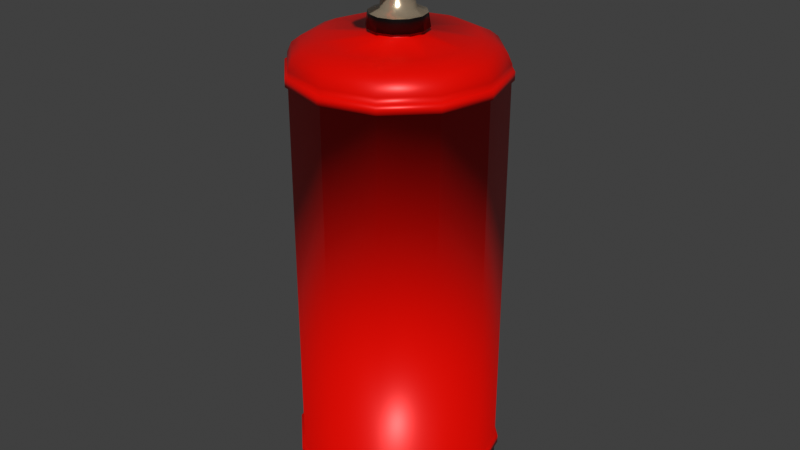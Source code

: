 # Source: BodyExtinguisher.blend  (saved by Blender 3.0.42; exported with 4.5.12 LTS)
import bpy
from mathutils import Matrix  # noqa: F401  (used for matrix-valued properties, if any)

bpy.ops.wm.read_factory_settings(use_empty=True)
scene = bpy.context.scene
scene.name = 'Scene'

# ---- collections
col_collection = bpy.data.collections.new('Collection'); scene.collection.children.link(col_collection)

# ---- materials (node trees are filled in below, after node groups)
mat_material_003 = bpy.data.materials.new('Material.003')
mat_material_003.use_transparent_shadow = False
mat_material_005 = bpy.data.materials.new('Material.005')
mat_material_005.use_transparent_shadow = False
mat_material_002 = bpy.data.materials.new('Material.002')
mat_material_002.use_transparent_shadow = False

# ---- material node trees
mat_material_003.use_nodes = True; mat_material_003.node_tree.nodes.clear()
_N = mat_material_003.node_tree.nodes; _L = mat_material_003.node_tree.links
n0 = _N.new('ShaderNodeBsdfPrincipled'); n0.name = 'Principled BSDF'; n0.location = (10, 300)
n0.distribution = 'GGX'
n0.subsurface_method = 'RANDOM_WALK_SKIN'
n0.inputs[0].default_value = (0.001547, 0.001547, 0.001547, 1.0)
n0.inputs[2].default_value = 0.3083
n0.inputs[3].default_value = 1.45
n0.inputs[27].default_value = (0.0, 0.0, 0.0, 1.0)
n0.inputs[28].default_value = 1.0
n1 = _N.new('ShaderNodeOutputMaterial'); n1.name = 'Material Output'; n1.location = (300, 300)
_L.new(n0.outputs[0], n1.inputs[0])
n1.is_active_output = True
mat_material_005.use_nodes = True; mat_material_005.node_tree.nodes.clear()
_N = mat_material_005.node_tree.nodes; _L = mat_material_005.node_tree.links
n0 = _N.new('ShaderNodeBsdfPrincipled'); n0.name = 'Principled BSDF'; n0.location = (10, 300)
n0.distribution = 'GGX'
n0.subsurface_method = 'RANDOM_WALK_SKIN'
n0.inputs[0].default_value = (0.8, 0.002678, 0.0, 1.0)
n0.inputs[1].default_value = 0.0829
n0.inputs[2].default_value = 0.3497
n0.inputs[3].default_value = 1.45
n0.inputs[13].default_value = 0.215
n0.inputs[27].default_value = (0.0, 0.0, 0.0, 1.0)
n0.inputs[28].default_value = 1.0
n1 = _N.new('ShaderNodeOutputMaterial'); n1.name = 'Material Output'; n1.location = (300, 300)
_L.new(n0.outputs[0], n1.inputs[0])
n1.is_active_output = True
mat_material_002.use_nodes = True; mat_material_002.node_tree.nodes.clear()
_N = mat_material_002.node_tree.nodes; _L = mat_material_002.node_tree.links
n0 = _N.new('ShaderNodeBsdfPrincipled'); n0.name = 'Principled BSDF'; n0.location = (10, 300)
n0.distribution = 'GGX'
n0.subsurface_method = 'RANDOM_WALK_SKIN'
n0.inputs[0].default_value = (0.7106, 0.5698, 0.3967, 1.0)
n0.inputs[1].default_value = 0.7254
n0.inputs[2].default_value = 0.2202
n0.inputs[3].default_value = 1.45
n0.inputs[27].default_value = (0.0, 0.0, 0.0, 1.0)
n0.inputs[28].default_value = 1.0
n1 = _N.new('ShaderNodeOutputMaterial'); n1.name = 'Material Output'; n1.location = (300, 300)
_L.new(n0.outputs[0], n1.inputs[0])
n1.is_active_output = True

# ---- world
world_world = bpy.data.worlds.new('World'); scene.world = world_world
world_world.use_nodes = True; world_world.node_tree.nodes.clear()
_N = world_world.node_tree.nodes; _L = world_world.node_tree.links
n0 = _N.new('ShaderNodeOutputWorld'); n0.name = 'World Output'; n0.location = (300, 300)
n1 = _N.new('ShaderNodeBackground'); n1.name = 'Background'; n1.location = (10, 300)
n1.inputs[0].default_value = (0.05088, 0.05088, 0.05088, 1.0)
_L.new(n1.outputs[0], n0.inputs[0])
n0.is_active_output = True
world_world.color = (0.05088, 0.05088, 0.05088)
world_world.use_sun_shadow = False
world_world.sun_shadow_jitter_overblur = 0.0

# ---- meshes
me_cylinder_001 = bpy.data.meshes.new('Cylinder.001')
me_cylinder_001.from_pydata([(1.403e-05, 0.4162, -0.9392), (0.175, 0.3693, -0.9392), (0.3031, 0.2412, -0.9392), (0.35, 0.06621, -0.9392), (0.3031, -0.1088, -0.9392), (0.175, -0.2369, -0.9392), (1.403e-05, -0.2838, -0.9392), (-0.175, -0.2369, -0.9392), (-0.3031, -0.1088, -0.9392), (-0.35, 0.06621, -0.9392), (-0.3031, 0.2412, -0.9392), (-0.175, 0.3693, -0.9392), (1.403e-05, 0.4162, -1.057), (0.175, 0.3693, -1.057), (0.3031, 0.2412, -1.057), (0.35, 0.06621, -1.057), (0.3031, -0.1088, -1.057), (0.175, -0.2369, -1.057), (1.403e-05, -0.2838, -1.057), (-0.175, -0.2369, -1.057), (-0.3031, -0.1088, -1.057), (-0.35, 0.06621, -1.057), (-0.3031, 0.2412, -1.057), (-0.175, 0.3693, -1.057), (1.403e-05, 0.4162, -1.073), (0.175, 0.3693, -1.073), (0.3031, 0.2412, -1.073), (0.35, 0.06621, -1.073), (0.3031, -0.1088, -1.073), (0.175, -0.2369, -1.073), (1.403e-05, -0.2838, -1.073), (2.357e-05, -0.3607, -0.9478), (-0.175, -0.2369, -1.073), (-0.3031, -0.1088, -1.073), (-0.35, 0.06621, -1.073), (0.02147, -0.3512, -0.9478), (-0.3031, 0.2412, -1.073), (-0.175, 0.3693, -1.073), (0.02966, -0.3287, -0.9478), (1.403e-05, 0.3725, -1.073), (0.1532, 0.3315, -1.073), (0.02153, -0.306, -0.9478), (0.2653, 0.2194, -1.073), (2.369e-05, -0.2963, -0.9478), (0.3063, 0.06621, -1.073), (0.2653, -0.08694, -1.073), (-0.02122, -0.3064, -0.9478), (0.1532, -0.1991, -1.073), (1.403e-05, -0.2401, -1.073), (-0.1531, -0.1991, -1.073), (-0.02945, -0.3287, -0.9478), (-0.2652, -0.08694, -1.073), (-0.3063, 0.06621, -1.073), (-0.2652, 0.2194, -1.073), (-0.1531, 0.3315, -1.073), (1.4e-05, 0.3725, -1.056), (0.1532, 0.3315, -1.056), (0.2653, 0.2194, -1.056), (0.3063, 0.06621, -1.056), (-0.02118, -0.3508, -0.9478), (0.2653, -0.08694, -1.056), (-0.0264, -0.3401, -0.949), (0.1532, -0.1991, -1.056), (-0.02643, -0.3171, -0.949), (1.4e-05, -0.2401, -1.056), (-0.01116, -0.3002, -0.9491), (-0.1531, -0.1991, -1.056), (0.01132, -0.2999, -0.9491), (-0.2652, -0.08694, -1.056), (0.02672, -0.3169, -0.949), (-0.3063, 0.06621, -1.056), (0.02669, -0.3403, -0.949), (-0.2652, 0.2194, -1.056), (-0.01112, -0.3569, -0.9491), (-0.1531, 0.3315, -1.056), (0.01127, -0.3571, -0.9491), (0.03501, -0.2641, -0.9832), (0.03501, -0.2641, -0.9032), (0.03537, -0.3559, -0.9832), (0.03537, -0.3559, -0.9032), (1.403e-05, -0.3739, -0.9832), (1.403e-05, -0.3739, -0.9032), (-0.03534, -0.3559, -0.9832), (-0.03534, -0.3559, -0.9032), (-0.03499, -0.2641, -0.9832), (-0.03499, -0.2641, -0.9032), (-0.004538, -0.2975, -0.9032), (2.506e-05, -0.2959, -0.9032), (0.007299, -0.298, -0.9032), (0.03165, -0.3287, -0.9032), (0.02939, -0.3358, -0.9032), (0.03047, -0.3239, -0.9032), (0.0282, -0.3406, -0.9032), (0.02822, -0.3167, -0.9032), (0.0261, -0.3123, -0.9032), (0.01187, -0.2995, -0.9032), (0.01846, -0.3031, -0.9032), (0.02262, -0.3056, -0.9032), (-0.03153, -0.3286, -0.9032), (-0.03031, -0.3333, -0.9032), (-0.02926, -0.3215, -0.9032), (-0.02244, -0.3515, -0.9032), (-0.02591, -0.3448, -0.9032), (-0.02805, -0.3405, -0.9032), (-0.0246, -0.3101, -0.9032), (-0.02806, -0.3168, -0.9032), (-0.02246, -0.3057, -0.9032), (-0.01176, -0.2996, -0.9032), (-0.01582, -0.3021, -0.9032), (0.02473, -0.3472, -0.9032), (0.01596, -0.3553, -0.9032), (0.015, -0.3559, -0.9032), (0.02259, -0.3517, -0.9032), (-0.01495, -0.3559, -0.9032), (-0.01835, -0.354, -0.9032), (-0.006044, -0.3591, -0.9832), (-0.0116, -0.3575, -0.9832), (-0.0143, -0.3559, -0.9832), (0.01487, -0.3559, -0.9832), (0.01171, -0.3576, -0.9832), (0.005605, -0.3595, -0.9832), (2.47e-05, -0.3612, -0.9832), (-0.007234, -0.3591, -0.9032), (-0.01174, -0.3576, -0.9032), (0.01184, -0.3577, -0.9032), (0.004615, -0.3598, -0.9032), (2.5e-05, -0.3613, -0.9032), (-0.005556, -0.2976, -0.9832), (2.476e-05, -0.296, -0.9832), (0.01174, -0.2996, -0.9832), (0.006181, -0.298, -0.9832), (0.0173, -0.3029, -0.9832), (0.03124, -0.3287, -0.9832), (0.02959, -0.335, -0.9832), (0.02961, -0.3231, -0.9832), (0.02797, -0.3406, -0.9832), (0.02799, -0.3167, -0.9832), (0.0252, -0.3116, -0.9832), (0.02239, -0.3057, -0.9832), (-0.0311, -0.3287, -0.9832), (-0.02947, -0.3342, -0.9832), (-0.02943, -0.3224, -0.9832), (-0.02218, -0.3514, -0.9832), (-0.025, -0.3455, -0.9832), (-0.02779, -0.3405, -0.9832), (-0.02781, -0.3168, -0.9832), (-0.025, -0.311, -0.9832), (-0.0222, -0.3059, -0.9832), (-0.01163, -0.2997, -0.9832), (-0.0167, -0.3025, -0.9832), (0.02516, -0.3465, -0.9832), (0.01678, -0.3548, -0.9832), (0.02236, -0.3516, -0.9832), (-0.01708, -0.3542, -0.9832), (1.403e-05, 0.4162, -0.9132), (1.403e-05, 0.4162, 0.4267), (0.175, 0.3693, -0.9132), (0.175, 0.3693, 0.4267), (0.3031, 0.2412, -0.9132), (0.3031, 0.2412, 0.4267), (0.35, 0.06621, -0.9132), (0.35, 0.06621, 0.4267), (0.3031, -0.1088, -0.9132), (0.3031, -0.1088, 0.4267), (0.175, -0.2369, -0.9132), (0.175, -0.2369, 0.4267), (1.403e-05, -0.2838, -0.9132), (1.403e-05, -0.2838, 0.4267), (-0.175, -0.2369, -0.9132), (-0.175, -0.2369, 0.4267), (-0.3031, -0.1088, -0.9132), (-0.3031, -0.1088, 0.4267), (-0.35, 0.06621, -0.9132), (-0.35, 0.06621, 0.4267), (-0.3031, 0.2412, -0.9132), (-0.3031, 0.2412, 0.4267), (-0.175, 0.3693, -0.9132), (-0.175, 0.3693, 0.4267), (1.403e-05, 0.4162, -0.9392), (0.175, 0.3693, -0.9392), (0.3031, 0.2412, -0.9392), (0.35, 0.06621, -0.9392), (0.3031, -0.1088, -0.9392), (0.175, -0.2369, -0.9392), (1.403e-05, -0.2838, -0.9392), (-0.175, -0.2369, -0.9392), (-0.3031, -0.1088, -0.9392), (-0.35, 0.06621, -0.9392), (-0.3031, 0.2412, -0.9392), (-0.175, 0.3693, -0.9392), (1.403e-05, 0.4162, 0.4538), (0.175, 0.3693, 0.4538), (0.3031, 0.2412, 0.4538), (0.35, 0.06621, 0.4538), (0.3031, -0.1088, 0.4538), (0.175, -0.2369, 0.4538), (1.403e-05, -0.2838, 0.4538), (-0.175, -0.2369, 0.4538), (-0.3031, -0.1088, 0.4538), (-0.35, 0.06621, 0.4538), (-0.3031, 0.2412, 0.4538), (-0.175, 0.3693, 0.4538), (1.403e-05, 0.4256, 0.4264), (0.1797, 0.3774, 0.4264), (0.3113, 0.2459, 0.4264), (0.3594, 0.06621, 0.4264), (0.3113, -0.1135, 0.4264), (0.1797, -0.245, 0.4264), (1.403e-05, -0.2932, 0.4264), (-0.1797, -0.245, 0.4264), (-0.3112, -0.1135, 0.4264), (-0.3594, 0.06621, 0.4264), (-0.3112, 0.2459, 0.4264), (-0.1797, 0.3774, 0.4264), (1.403e-05, 0.4256, 0.4542), (0.1797, 0.3774, 0.4542), (0.3113, 0.2459, 0.4542), (0.3594, 0.06621, 0.4542), (0.3113, -0.1135, 0.4542), (0.1797, -0.245, 0.4542), (1.403e-05, -0.2932, 0.4542), (-0.1797, -0.245, 0.4542), (-0.3112, -0.1135, 0.4542), (-0.3594, 0.06621, 0.4542), (-0.3112, 0.2459, 0.4542), (-0.1797, 0.3774, 0.4542), (1.403e-05, 0.4268, -0.9128), (0.1803, 0.3785, -0.9128), (0.3123, 0.2465, -0.9128), (0.3606, 0.06621, -0.9128), (0.3123, -0.1141, -0.9128), (0.1803, -0.246, -0.9128), (1.403e-05, -0.2943, -0.9128), (-0.1803, -0.246, -0.9128), (-0.3122, -0.1141, -0.9128), (-0.3605, 0.06621, -0.9128), (-0.3122, 0.2465, -0.9128), (-0.1803, 0.3785, -0.9128), (1.403e-05, 0.4268, -0.9396), (0.1803, 0.3785, -0.9396), (0.3123, 0.2465, -0.9396), (0.3606, 0.06621, -0.9396), (0.3123, -0.1141, -0.9396), (0.1803, -0.246, -0.9396), (1.403e-05, -0.2943, -0.9396), (-0.1803, -0.246, -0.9396), (-0.3122, -0.1141, -0.9396), (-0.3605, 0.06621, -0.9396), (-0.3122, 0.2465, -0.9396), (-0.1803, 0.3785, -0.9396), (1.403e-05, 0.4162, 0.4764), (0.175, 0.3693, 0.4764), (0.3031, 0.2412, 0.4764), (0.35, 0.06621, 0.4764), (0.3031, -0.1088, 0.4764), (0.175, -0.2369, 0.4764), (1.403e-05, -0.2838, 0.4764), (-0.175, -0.2369, 0.4764), (-0.3031, -0.1088, 0.4764), (-0.35, 0.06621, 0.4764), (-0.3031, 0.2412, 0.4764), (-0.175, 0.3693, 0.4764), (1.403e-05, 0.4016, 0.5098), (0.1677, 0.3567, 0.5098), (0.2905, 0.2339, 0.5098), (0.3354, 0.06621, 0.5098), (0.2905, -0.1015, 0.5098), (0.1677, -0.2243, 0.5098), (1.403e-05, -0.2692, 0.5098), (-0.1677, -0.2243, 0.5098), (-0.2905, -0.1015, 0.5098), (-0.3354, 0.06621, 0.5098), (-0.2905, 0.2339, 0.5098), (-0.1677, 0.3567, 0.5098), (1.403e-05, 0.3721, 0.532), (0.153, 0.3312, 0.532), (0.265, 0.2192, 0.532), (0.3059, 0.06621, 0.532), (0.265, -0.08676, 0.532), (0.153, -0.1987, 0.532), (1.403e-05, -0.2397, 0.532), (-0.153, -0.1987, 0.532), (-0.2649, -0.08676, 0.532), (-0.3059, 0.06621, 0.532), (-0.2649, 0.2192, 0.532), (-0.153, 0.3312, 0.532), (1.403e-05, 0.3212, 0.5531), (0.1275, 0.2871, 0.5531), (0.2209, 0.1937, 0.5531), (0.2551, 0.06621, 0.5531), (0.2209, -0.06131, 0.5531), (0.1275, -0.1547, 0.5531), (1.403e-05, -0.1888, 0.5531), (-0.1275, -0.1547, 0.5531), (-0.2209, -0.06131, 0.5531), (-0.255, 0.06621, 0.5531), (-0.2209, 0.1937, 0.5531), (-0.1275, 0.2871, 0.5531), (1.403e-05, 0.1552, 0.5659), (0.04451, 0.1433, 0.5659), (0.07709, 0.1107, 0.5659), (0.08901, 0.06621, 0.5659), (0.07709, 0.02171, 0.5659), (0.04451, -0.01087, 0.5659), (1.403e-05, -0.02279, 0.5659), (-0.04448, -0.01087, 0.5659), (-0.07706, 0.02171, 0.5659), (-0.08898, 0.06621, 0.5659), (-0.07706, 0.1107, 0.5659), (-0.04448, 0.1433, 0.5659), (1.403e-05, 0.1552, 0.5801), (0.04451, 0.1433, 0.5801), (0.07709, 0.1107, 0.5801), (0.08901, 0.06621, 0.5801), (0.07709, 0.02171, 0.5801), (0.04451, -0.01087, 0.5801), (1.403e-05, -0.02279, 0.5801), (-0.04448, -0.01087, 0.5801), (-0.07706, 0.02171, 0.5801), (-0.08898, 0.06621, 0.5801), (-0.07706, 0.1107, 0.5801), (-0.04448, 0.1433, 0.5801), (1.403e-05, 0.1552, 0.5801), (0.04451, 0.1433, 0.5801), (0.07709, 0.1107, 0.5801), (0.08901, 0.06621, 0.5801), (0.07709, 0.02171, 0.5801), (0.04451, -0.01087, 0.5801), (1.403e-05, -0.02279, 0.5801), (-0.04448, -0.01087, 0.5801), (-0.07706, 0.02171, 0.5801), (-0.08898, 0.06621, 0.5801), (-0.07706, 0.1107, 0.5801), (-0.04448, 0.1433, 0.5801), (1.403e-05, 0.1673, 0.5801), (0.05057, 0.1538, 0.5801), (0.08759, 0.1168, 0.5801), (0.1011, 0.06621, 0.5801), (0.08759, 0.01565, 0.5801), (0.05057, -0.02137, 0.5801), (1.403e-05, -0.03491, 0.5801), (-0.05055, -0.02137, 0.5801), (-0.08756, 0.01565, 0.5801), (-0.1011, 0.06621, 0.5801), (-0.08756, 0.1168, 0.5801), (-0.05055, 0.1538, 0.5801), (1.403e-05, 0.1602, 0.6248), (0.04699, 0.1476, 0.6248), (0.08138, 0.1132, 0.6248), (0.09397, 0.06621, 0.6248), (0.08138, 0.01923, 0.6248), (0.04699, -0.01516, 0.6248), (1.403e-05, -0.02775, 0.6248), (-0.04696, -0.01516, 0.6248), (-0.08135, 0.01923, 0.6248), (-0.09394, 0.06621, 0.6248), (-0.08135, 0.1132, 0.6248), (-0.04696, 0.1476, 0.6248), (1.403e-05, 0.1602, 0.6248), (0.04699, 0.1476, 0.6248), (0.08138, 0.1132, 0.6248), (0.09397, 0.06621, 0.6248), (0.08138, 0.01923, 0.6248), (0.04699, -0.01516, 0.6248), (1.403e-05, -0.02775, 0.6248), (-0.04696, -0.01516, 0.6248), (-0.08135, 0.01923, 0.6248), (-0.09394, 0.06621, 0.6248), (-0.08135, 0.1132, 0.6248), (-0.04696, 0.1476, 0.6248), (1.403e-05, 0.1242, 0.6368), (0.029, 0.1164, 0.6368), (0.05021, 0.09519, 0.6368), (0.05798, 0.06621, 0.6368), (0.05021, 0.03722, 0.6368), (0.029, 0.01601, 0.6368), (1.403e-05, 0.00824, 0.6368), (-0.02897, 0.01601, 0.6368), (-0.05019, 0.03722, 0.6368), (-0.05795, 0.06621, 0.6368), (-0.05019, 0.09519, 0.6368), (-0.02897, 0.1164, 0.6368), (1.403e-05, 0.1207, 0.6576), (0.02727, 0.1134, 0.6576), (0.04722, 0.09346, 0.6576), (0.05452, 0.06621, 0.6576), (0.04722, 0.03895, 0.6576), (0.02727, 0.019, 0.6576), (1.403e-05, 0.0117, 0.6576), (-0.02724, 0.019, 0.6576), (-0.04719, 0.03895, 0.6576), (-0.05449, 0.06621, 0.6576), (-0.04719, 0.09346, 0.6576), (-0.02724, 0.1134, 0.6576), (1.4e-05, 0.1038, 0.6743), (0.01879, 0.09872, 0.6743), (0.03253, 0.08498, 0.6743), (0.03756, 0.06621, 0.6743), (0.03253, 0.04743, 0.6743), (0.01879, 0.03369, 0.6743), (1.4e-05, 0.02866, 0.6743), (-0.01876, 0.03369, 0.6743), (-0.0325, 0.04743, 0.6743), (-0.03753, 0.06621, 0.6743), (-0.0325, 0.08498, 0.6743), (-0.01876, 0.09872, 0.6743), (-0.0002703, 0.1038, 0.7759), (0.0185, 0.09872, 0.7759), (0.03225, 0.08498, 0.7759), (0.03728, 0.06621, 0.7759), (0.03225, 0.04743, 0.7759), (0.0185, 0.03369, 0.7759), (-0.0002703, 0.02866, 0.7759), (-0.01904, 0.03369, 0.7759), (-0.03279, 0.04743, 0.7759), (-0.03782, 0.06621, 0.7759), (-0.03279, 0.08498, 0.7759), (-0.01904, 0.09872, 0.7759), (-6.638e-05, 0.06621, 0.7744), (0.01871, 0.06621, 0.7694), (0.03245, 0.06621, 0.7557), (0.03748, 0.06621, 0.7369), (0.03245, 0.06621, 0.7181), (0.01871, 0.06621, 0.7044), (-6.638e-05, 0.06621, 0.6993), (-0.01884, 0.06621, 0.7044), (-0.03258, 0.06621, 0.7181), (-0.03761, 0.06621, 0.7369), (-0.03258, 0.06621, 0.7557), (-0.01884, 0.06621, 0.7694), (-0.000263, -0.01744, 0.7744), (0.01851, -0.01744, 0.7694), (0.03225, -0.01744, 0.7557), (0.03728, -0.01744, 0.7369), (0.03225, -0.01744, 0.7181), (0.01851, -0.01744, 0.7044), (-0.000263, -0.01744, 0.6993), (-0.01904, -0.01744, 0.7044), (-0.03278, -0.01744, 0.7181), (-0.03781, -0.01744, 0.7369), (-0.03278, -0.01744, 0.7557), (-0.01904, -0.01744, 0.7694), (-0.000263, -0.04948, 0.7744), (0.03225, -0.04948, 0.7557), (0.03225, -0.04948, 0.7181), (-0.000263, -0.04948, 0.6993), (-0.03278, -0.04948, 0.7181), (-0.03278, -0.04948, 0.7557), (-0.01904, -0.04948, 0.7694), (0.01851, -0.04948, 0.7694), (0.03728, -0.04948, 0.7369), (0.01851, -0.04948, 0.7044), (-0.01904, -0.04948, 0.7044), (-0.03781, -0.04948, 0.7369), (-0.01904, -0.1232, 0.7694), (0.01851, -0.1232, 0.7694), (0.03728, -0.1232, 0.7369), (0.01851, -0.1232, 0.7044), (-0.01904, -0.1232, 0.7044), (-0.03781, -0.1232, 0.7369), (-0.03999, -0.01071, 0.7767), (-0.03116, -0.0003657, 0.8387), (-0.02921, 0.5001, 0.7007), (-0.02985, 0.4569, 0.7494), (0.04001, -0.01071, 0.7767), (0.03119, -0.0003657, 0.8387), (0.02924, 0.5001, 0.7007), (0.02988, 0.4569, 0.7494), (-0.03999, 0.1248, 0.7704), (-0.03116, 0.09962, 0.8703), (0.04001, 0.1248, 0.7704), (0.03119, 0.09962, 0.8703), (-0.03999, 0.1571, 0.8377), (0.04001, 0.1741, 0.7605), (-0.03999, 0.1741, 0.7605), (0.04001, 0.1571, 0.8377), (-0.02305, -0.0003657, 0.8387), (-0.02209, 0.4569, 0.7494), (0.02308, -0.0003657, 0.8387), (0.02212, 0.4569, 0.7494), (-0.02305, 0.09962, 0.8703), (0.02308, 0.09962, 0.8703), (-0.02959, 0.1571, 0.8378), (0.02961, 0.1571, 0.8378), (-0.03999, 0.0004962, 0.7767), (0.03119, 0.008371, 0.8387), (-0.03116, 0.008371, 0.8387), (0.04001, 0.0004962, 0.7767), (0.02308, 0.008371, 0.8387), (-0.02305, 0.008371, 0.8387), (-0.03997, -0.0107, 0.803), (-0.02982, 0.5053, 0.7285), (0.02985, 0.5053, 0.7285), (0.04, -0.0107, 0.803), (0.04001, 0.1247, 0.7962), (-0.03999, 0.1247, 0.7962), (0.04001, 0.174, 0.7836), (-0.03999, 0.174, 0.7836), (-0.02204, 0.5059, 0.7289), (0.02206, 0.5059, 0.7289), (-0.03997, 0.000506, 0.803), (0.04, 0.000506, 0.803), (-0.01359, 0.5251, 0.6706), (0.01362, 0.5251, 0.6706), (-0.01359, 0.5243, 0.6752), (0.01362, 0.5243, 0.6752), (0.0356, 0.1267, 0.868), (0.02635, 0.1267, 0.868), (-0.03557, 0.1267, 0.868), (-0.02632, 0.1267, 0.868), (0.0356, 0.1418, 0.8704), (0.02635, 0.1418, 0.8704), (-0.03557, 0.1418, 0.8704), (-0.02632, 0.1418, 0.8704)], [], [(2, 3, 15, 14), (9, 10, 22, 21), (6, 7, 19, 18), (3, 4, 16, 15), (10, 11, 23, 22), (0, 1, 13, 12), (7, 8, 20, 19), (4, 5, 17, 16), (11, 0, 12, 23), (1, 2, 14, 13), (8, 9, 21, 20), (5, 6, 18, 17), (20, 21, 34, 33), (16, 17, 29, 28), (15, 27, 26, 14), (23, 12, 24, 37), (19, 20, 33, 32), (17, 18, 30, 29), (13, 14, 26, 25), (22, 23, 37, 36), (36, 37, 54, 53), (32, 33, 51, 49), (28, 29, 47, 45), (25, 26, 42, 40), (37, 24, 39, 54), (33, 34, 52, 51), (29, 30, 48, 47), (27, 44, 42, 26), (53, 54, 74, 72), (49, 51, 68, 66), (45, 47, 62, 60), (40, 42, 57, 56), (54, 39, 55, 74), (51, 52, 70, 68), (47, 48, 64, 62), (44, 58, 57, 42), (13, 56, 55, 12), (25, 40, 56, 13), (12, 55, 39, 24), (16, 60, 58, 15), (27, 15, 58, 44), (28, 45, 60, 16), (19, 66, 64, 18), (18, 64, 48, 30), (32, 49, 66, 19), (21, 70, 52, 34), (22, 72, 70, 21), (36, 53, 72, 22), (72, 74, 55, 56, 57, 58, 60, 62, 64, 66, 68, 70), (110, 111, 79, 77, 85, 83, 113, 114, 101, 102, 103, 99, 98, 100, 105, 104, 106, 108, 107, 86, 87, 88, 95, 96, 97, 94, 93, 91, 89, 90, 92, 109, 112), (76, 77, 79, 78), (78, 79, 81, 80), (80, 81, 83, 82), (82, 83, 85, 84), (118, 78, 80, 82, 117, 116, 115, 121, 120, 119), (113, 83, 81, 79, 111, 124, 125, 126, 122, 123), (117, 82, 84, 76, 78, 118, 151, 152, 150, 135, 133, 132, 134, 136, 137, 138, 131, 129, 130, 128, 127, 148, 149, 147, 146, 145, 141, 139, 140, 144, 143, 142, 153), (75, 35, 152, 151, 118, 119), (115, 116, 73, 31, 121), (133, 135, 71, 38, 132), (69, 41, 138, 137, 136), (129, 67, 43, 128, 130), (148, 65, 46, 147, 149), (145, 63, 50, 139, 141), (144, 61, 59, 142, 143), (59, 61, 103, 102, 101), (61, 50, 98, 99, 103), (139, 50, 61, 144, 140), (98, 50, 63, 105, 100), (105, 63, 46, 106, 104), (147, 46, 63, 145, 146), (46, 65, 107, 108, 106), (107, 65, 43, 87, 86), (128, 43, 65, 148, 127), (87, 43, 67, 95, 88), (95, 67, 41, 97, 96), (138, 41, 67, 129, 131), (41, 69, 93, 94, 97), (69, 38, 89, 91, 93), (38, 69, 136, 134, 132), (38, 71, 92, 90, 89), (71, 35, 112, 109, 92), (150, 152, 35, 71, 135), (31, 73, 123, 122, 126), (73, 59, 101, 114, 113, 123), (153, 142, 59, 73, 116, 117), (35, 75, 124, 111, 110, 112), (75, 31, 126, 125, 124), (31, 75, 119, 120, 121), (154, 155, 157, 156), (156, 157, 159, 158), (158, 159, 161, 160), (160, 161, 163, 162), (162, 163, 165, 164), (164, 165, 167, 166), (166, 167, 169, 168), (168, 169, 171, 170), (170, 171, 173, 172), (172, 173, 175, 174), (196, 197, 221, 220), (174, 175, 177, 176), (176, 177, 155, 154), (166, 168, 233, 232), (156, 158, 228, 227), (184, 183, 243, 244), (183, 182, 242, 243), (170, 172, 235, 234), (160, 162, 230, 229), (178, 189, 249, 238), (182, 181, 241, 242), (189, 188, 248, 249), (174, 176, 237, 236), (164, 166, 232, 231), (181, 180, 240, 241), (165, 163, 206, 207), (195, 196, 220, 219), (155, 177, 213, 202), (169, 167, 208, 209), (159, 157, 203, 204), (194, 195, 219, 218), (201, 190, 214, 225), (173, 171, 210, 211), (193, 194, 218, 217), (163, 161, 205, 206), (200, 201, 225, 224), (211, 210, 222, 223), (210, 209, 221, 222), (209, 208, 220, 221), (208, 207, 219, 220), (207, 206, 218, 219), (206, 205, 217, 218), (202, 213, 225, 214), (203, 202, 214, 215), (205, 204, 216, 217), (213, 212, 224, 225), (204, 203, 215, 216), (212, 211, 223, 224), (175, 173, 211, 212), (197, 198, 222, 221), (161, 159, 204, 205), (190, 191, 215, 214), (171, 169, 209, 210), (157, 155, 202, 203), (198, 199, 223, 222), (191, 192, 216, 215), (167, 165, 207, 208), (199, 200, 224, 223), (177, 175, 212, 213), (192, 193, 217, 216), (236, 237, 249, 248), (227, 228, 240, 239), (235, 236, 248, 247), (234, 235, 247, 246), (233, 234, 246, 245), (232, 233, 245, 244), (231, 232, 244, 243), (230, 231, 243, 242), (229, 230, 242, 241), (237, 226, 238, 249), (226, 227, 239, 238), (228, 229, 241, 240), (176, 154, 226, 237), (185, 184, 244, 245), (162, 164, 231, 230), (172, 174, 236, 235), (186, 185, 245, 246), (179, 178, 238, 239), (187, 186, 246, 247), (158, 160, 229, 228), (168, 170, 234, 233), (180, 179, 239, 240), (154, 156, 227, 226), (188, 187, 247, 248), (192, 191, 251, 252), (199, 198, 258, 259), (196, 195, 255, 256), (193, 192, 252, 253), (200, 199, 259, 260), (197, 196, 256, 257), (194, 193, 253, 254), (201, 200, 260, 261), (191, 190, 250, 251), (198, 197, 257, 258), (195, 194, 254, 255), (190, 201, 261, 250), (251, 250, 262, 263), (258, 257, 269, 270), (255, 254, 266, 267), (250, 261, 273, 262), (252, 251, 263, 264), (259, 258, 270, 271), (256, 255, 267, 268), (253, 252, 264, 265), (260, 259, 271, 272), (257, 256, 268, 269), (254, 253, 265, 266), (261, 260, 272, 273), (273, 272, 284, 285), (263, 262, 274, 275), (270, 269, 281, 282), (267, 266, 278, 279), (262, 273, 285, 274), (264, 263, 275, 276), (271, 270, 282, 283), (268, 267, 279, 280), (265, 264, 276, 277), (272, 271, 283, 284), (269, 268, 280, 281), (266, 265, 277, 278), (278, 277, 289, 290), (285, 284, 296, 297), (275, 274, 286, 287), (282, 281, 293, 294), (279, 278, 290, 291), (274, 285, 297, 286), (276, 275, 287, 288), (283, 282, 294, 295), (280, 279, 291, 292), (277, 276, 288, 289), (284, 283, 295, 296), (281, 280, 292, 293), (290, 289, 301, 302), (297, 296, 308, 309), (287, 286, 298, 299), (294, 293, 305, 306), (291, 290, 302, 303), (286, 297, 309, 298), (288, 287, 299, 300), (295, 294, 306, 307), (292, 291, 303, 304), (289, 288, 300, 301), (296, 295, 307, 308), (293, 292, 304, 305), (305, 304, 316, 317), (302, 301, 313, 314), (309, 308, 320, 321), (299, 298, 310, 311), (306, 305, 317, 318), (303, 302, 314, 315), (298, 309, 321, 310), (300, 299, 311, 312), (307, 306, 318, 319), (304, 303, 315, 316), (301, 300, 312, 313), (308, 307, 319, 320), (329, 328, 340, 341), (326, 325, 337, 338), (333, 332, 344, 345), (323, 322, 334, 335), (330, 329, 341, 342), (327, 326, 338, 339), (322, 333, 345, 334), (324, 323, 335, 336), (331, 330, 342, 343), (328, 327, 339, 340), (325, 324, 336, 337), (332, 331, 343, 344), (337, 336, 348, 349), (344, 343, 355, 356), (341, 340, 352, 353), (338, 337, 349, 350), (345, 344, 356, 357), (335, 334, 346, 347), (342, 341, 353, 354), (339, 338, 350, 351), (334, 345, 357, 346), (336, 335, 347, 348), (343, 342, 354, 355), (340, 339, 351, 352), (362, 361, 373, 374), (369, 368, 380, 381), (359, 358, 370, 371), (366, 365, 377, 378), (363, 362, 374, 375), (358, 369, 381, 370), (360, 359, 371, 372), (367, 366, 378, 379), (364, 363, 375, 376), (361, 360, 372, 373), (368, 367, 379, 380), (365, 364, 376, 377), (381, 380, 392, 393), (371, 370, 382, 383), (378, 377, 389, 390), (375, 374, 386, 387), (370, 381, 393, 382), (372, 371, 383, 384), (379, 378, 390, 391), (376, 375, 387, 388), (373, 372, 384, 385), (380, 379, 391, 392), (377, 376, 388, 389), (374, 373, 385, 386), (386, 385, 397, 398), (393, 392, 404, 405), (383, 382, 394, 395), (390, 389, 401, 402), (387, 386, 398, 399), (382, 393, 405, 394), (384, 383, 395, 396), (391, 390, 402, 403), (388, 387, 399, 400), (385, 384, 396, 397), (392, 391, 403, 404), (389, 388, 400, 401), (405, 404, 416, 417), (398, 397, 409, 410), (394, 405, 417, 406), (399, 398, 410, 411), (400, 399, 411, 412), (401, 400, 412, 413), (402, 401, 413, 414), (395, 394, 406, 407), (403, 402, 414, 415), (396, 395, 407, 408), (404, 403, 415, 416), (397, 396, 408, 409), (429, 428, 440, 441), (422, 421, 433, 434), (418, 429, 441, 430), (423, 422, 434, 435), (424, 423, 435, 436), (425, 424, 436, 437), (426, 425, 437, 438), (419, 418, 430, 431), (427, 426, 438, 439), (420, 419, 431, 432), (428, 427, 439, 440), (421, 420, 432, 433), (431, 430, 432), (433, 432, 434), (435, 434, 436), (437, 436, 438), (439, 438, 440), (441, 440, 430), (430, 440, 447, 442), (438, 436, 445, 446), (434, 432, 443, 444), (440, 438, 446, 447), (436, 434, 444, 445), (432, 430, 442, 443), (453, 452, 458, 459), (451, 450, 456, 457), (449, 448, 454, 455), (448, 453, 459, 454), (452, 451, 457, 458), (450, 449, 455, 456), (442, 447, 446, 445, 444, 443), (449, 450, 451, 452, 453, 448), (455, 454, 459, 458, 457, 456), (407, 406, 417, 416, 415, 414, 413, 412, 411, 410, 409, 408), (497, 472, 463, 491), (507, 511, 483), (501, 485, 465, 493), (493, 465, 461, 490), (484, 487, 464, 460), (485, 471, 481, 488), (461, 465, 478, 476), (474, 473, 470, 468), (496, 475, 506, 471, 494), (500, 486, 469, 495), (492, 467, 475, 496), (462, 466, 473, 474), (495, 469, 508, 472, 497), (501, 494, 496, 492, 499, 498, 491, 497, 495, 500, 490, 493), (488, 489, 476, 478), (463, 472, 482, 477), (475, 467, 479, 483), (486, 461, 476, 489), (508, 469, 480, 509), (491, 463, 477, 498), (469, 486, 489, 480), (490, 461, 486, 500), (465, 485, 488, 478), (468, 470, 487, 484), (494, 471, 485, 501), (470, 494, 501, 487), (460, 490, 500, 484), (467, 492, 499, 479), (468, 495, 497, 474), (466, 492, 496, 473), (484, 500, 495, 468), (473, 496, 494, 470), (464, 493, 490, 460), (487, 501, 493, 464), (474, 497, 491, 462), (502, 504, 505, 503), (498, 499, 505, 504), (492, 505, 499), (466, 503, 505, 492), (498, 504, 491), (462, 491, 504, 502), (462, 502, 503, 466), (471, 506, 507, 481), (506, 475, 510), (475, 483, 511, 510), (510, 511, 507, 506), (482, 472, 512, 513), (509, 513, 512, 508), (482, 513, 509), (472, 508, 512)])
me_cylinder_001.polygons.foreach_set('use_smooth', [True] * 401)
me_cylinder_001.polygons.foreach_set('material_index', [0, 0, 0, 0, 0, 0, 0, 0, 0, 0, 0, 0, 0, 0, 0, 0, 0, 0, 0, 0, 0, 0, 0, 0, 0, 0, 0, 0, 0, 0, 0, 0, 0, 0, 0, 0, 0, 0, 0, 0, 0, 0, 0, 0, 0, 0, 0, 0, 0, 0, 0, 0, 0, 0, 0, 0, 0, 0, 0, 0, 0, 0, 0, 0, 0, 0, 0, 0, 0, 0, 0, 0, 0, 0, 0, 0, 0, 0, 0, 0, 0, 0, 0, 0, 0, 0, 0, 0, 0, 1, 1, 1, 1, 1, 1, 1, 1, 1, 1, 1, 1, 1, 1, 1, 1, 1, 1, 1, 1, 1, 1, 1, 1, 1, 1, 1, 1, 1, 1, 1, 1, 1, 1, 1, 1, 1, 1, 1, 1, 1, 1, 1, 1, 1, 1, 1, 1, 1, 1, 1, 1, 1, 1, 1, 1, 1, 1, 1, 1, 1, 1, 1, 1, 1, 1, 1, 1, 1, 1, 1, 1, 1, 1, 1, 1, 1, 1, 1, 1, 1, 1, 1, 1, 1, 1, 1, 1, 1, 1, 1, 1, 1, 1, 1, 1, 1, 1, 1, 1, 1, 1, 1, 1, 1, 1, 1, 1, 1, 1, 1, 1, 1, 1, 1, 1, 1, 1, 1, 1, 1, 1, 1, 1, 1, 1, 1, 1, 1, 1, 1, 1, 1, 1, 1, 1, 1, 1, 1, 1, 1, 1, 1, 1, 1, 1, 1, 1, 1, 1, 1, 1, 1, 1, 1, 1, 0, 0, 0, 0, 0, 0, 0, 0, 0, 0, 0, 0, 0, 0, 0, 0, 0, 0, 0, 0, 0, 0, 0, 0, 2, 2, 2, 2, 2, 2, 2, 2, 2, 2, 2, 2, 2, 2, 2, 2, 2, 2, 2, 2, 2, 2, 2, 2, 2, 2, 2, 2, 2, 2, 2, 2, 2, 2, 2, 2, 2, 2, 2, 2, 2, 2, 2, 2, 2, 2, 2, 2, 2, 2, 2, 2, 2, 2, 2, 2, 2, 2, 2, 2, 2, 2, 2, 2, 2, 2, 2, 2, 2, 2, 2, 2, 2, 2, 2, 2, 2, 2, 2, 2, 2, 2, 0, 0, 0, 0, 0, 0, 0, 0, 0, 0, 0, 0, 0, 0, 0, 0, 0, 0, 0, 0, 0, 0, 0, 0, 0, 0, 0, 0, 0, 0, 0, 0, 0, 0, 0, 0, 0, 0, 0, 0, 0, 0, 0, 0, 0, 0, 0, 0, 0, 0])
_uv = me_cylinder_001.uv_layers.new(name='UVMap')
_uv.uv.foreach_set('vector', [0.8333, 0.5, 0.75, 0.5, 0.75, 0.5, 0.8333, 0.5, 0.25, 0.5, 0.1667, 0.5, 0.1667, 0.5, 0.25, 0.5, 0.5, 0.5, 0.4167, 0.5, 0.4167, 0.5, 0.5, 0.5, 0.75, 0.5, 0.6667, 0.5, 0.6667, 0.5, 0.75, 0.5, 0.1667, 0.5, 0.08333, 0.5, 0.08333, 0.5, 0.1667, 0.5, 1.0, 0.5, 0.9167, 0.5, 0.9167, 0.5, 1.0, 0.5, 0.4167, 0.5, 0.3333, 0.5, 0.3333, 0.5, 0.4167, 0.5, 0.6667, 0.5, 0.5833, 0.5, 0.5833, 0.5, 0.6667, 0.5, 0.08333, 0.5, 7.451e-08, 0.5, 7.451e-08, 0.5, 0.08333, 0.5, 0.9167, 0.5, 0.8333, 0.5, 0.8333, 0.5, 0.9167, 0.5, 0.3333, 0.5, 0.25, 0.5, 0.25, 0.5, 0.3333, 0.5, 0.5833, 0.5, 0.5, 0.5, 0.5, 0.5, 0.5833, 0.5, 0.5422, 0.13, 0.51, 0.25, 0.51, 0.25, 0.5422, 0.13, 0.9578, 0.13, 0.87, 0.04215, 0.87, 0.04215, 0.9578, 0.13, 0.75, 0.5, 0.75, 0.5, 0.8333, 0.5, 0.8333, 0.5, 0.63, 0.4578, 0.75, 0.49, 0.75, 0.49, 0.63, 0.4578, 0.63, 0.04215, 0.5422, 0.13, 0.5422, 0.13, 0.63, 0.04215, 0.87, 0.04215, 0.75, 0.01, 0.75, 0.01, 0.87, 0.04215, 0.87, 0.4578, 0.9578, 0.37, 0.9578, 0.37, 0.87, 0.4578, 0.5422, 0.37, 0.63, 0.4578, 0.63, 0.4578, 0.5422, 0.37, 0.5422, 0.37, 0.63, 0.4578, 0.63, 0.4578, 0.5422, 0.37, 0.63, 0.04215, 0.5422, 0.13, 0.5422, 0.13, 0.63, 0.04215, 0.9578, 0.13, 0.87, 0.04215, 0.87, 0.04215, 0.9578, 0.13, 0.87, 0.4578, 0.9578, 0.37, 0.9578, 0.37, 0.87, 0.4578, 0.63, 0.4578, 0.75, 0.49, 0.75, 0.49, 0.63, 0.4578, 0.5422, 0.13, 0.51, 0.25, 0.51, 0.25, 0.5422, 0.13, 0.87, 0.04215, 0.75, 0.01, 0.75, 0.01, 0.87, 0.04215, 0.75, 0.5, 0.75, 0.5, 0.8333, 0.5, 0.8333, 0.5, 0.5422, 0.37, 0.63, 0.4578, 0.63, 0.4578, 0.5422, 0.37, 0.63, 0.04215, 0.5422, 0.13, 0.5422, 0.13, 0.63, 0.04215, 0.9578, 0.13, 0.87, 0.04215, 0.87, 0.04215, 0.9578, 0.13, 0.87, 0.4578, 0.9578, 0.37, 0.9578, 0.37, 0.87, 0.4578, 0.63, 0.4578, 0.75, 0.49, 0.75, 0.49, 0.63, 0.4578, 0.5422, 0.13, 0.51, 0.25, 0.51, 0.25, 0.5422, 0.13, 0.87, 0.04215, 0.75, 0.01, 0.75, 0.01, 0.87, 0.04215, 0.75, 0.5, 0.75, 0.5, 0.8333, 0.5, 0.8333, 0.5, 0.9167, 0.5, 0.0, 0.0, 0.0, 0.0, 1.0, 0.5, 0.87, 0.4578, 0.87, 0.4578, 0.87, 0.4578, 0.9167, 0.5, 1.0, 0.5, 0.0, 0.0, 0.75, 0.49, 0.75, 0.49, 0.6667, 0.5, 0.0, 0.0, 0.0, 0.0, 0.75, 0.5, 0.75, 0.5, 0.75, 0.5, 0.75, 0.5, 0.75, 0.5, 0.9578, 0.13, 0.9578, 0.13, 0.9578, 0.13, 0.6667, 0.5, 0.4167, 0.5, 0.0, 0.0, 0.0, 0.0, 0.5, 0.5, 0.5, 0.5, 0.0, 0.0, 0.75, 0.01, 0.75, 0.01, 0.63, 0.04215, 0.63, 0.04215, 0.63, 0.04215, 0.4167, 0.5, 0.51, 0.25, 0.51, 0.25, 0.51, 0.25, 0.51, 0.25, 0.1667, 0.5, 0.0, 0.0, 0.51, 0.25, 0.51, 0.25, 0.5422, 0.37, 0.5422, 0.37, 0.5422, 0.37, 0.1667, 0.5, 0.5422, 0.37, 0.63, 0.4578, 0.0, 0.0, 0.0, 0.0, 0.8333, 0.5, 0.0, 0.0, 0.9578, 0.13, 0.87, 0.04215, 0.0, 0.0, 0.63, 0.04215, 0.5422, 0.13, 0.51, 0.25, 0.5565, 1.0, 0.553, 1.0, 0.625, 1.0, 0.75, 1.0, 0.25, 1.0, 0.375, 1.0, 0.4471, 1.0, 0.4345, 1.0, 0.4187, 1.0, 0.4002, 1.0, 0.3866, 1.0, 0.3678, 1.0, 0.356, 1.0, 0.3581, 1.0, 0.3585, 1.0, 0.369, 1.0, 0.376, 1.0, 0.4098, 1.0, 0.4314, 1.0, 0.473, 1.0, 0.5001, 1.0, 0.543, 1.0, 0.5691, 1.0, 0.6042, 1.0, 0.6249, 1.0, 0.6364, 1.0, 0.6422, 1.0, 0.6448, 1.0, 0.6444, 1.0, 0.6247, 1.0, 0.6138, 1.0, 0.5928, 1.0, 0.5816, 1.0, 0.75, 0.5, 0.75, 1.0, 0.625, 1.0, 0.625, 0.5, 0.625, 0.5, 0.625, 1.0, 0.5, 1.0, 0.5, 0.5, 0.5, 0.5, 0.5, 1.0, 0.375, 1.0, 0.375, 0.5, 0.375, 0.5, 0.375, 1.0, 0.25, 1.0, 0.25, 0.5, 0.5525, 0.5, 0.625, 0.5, 0.5, 0.5, 0.375, 0.5, 0.4494, 0.5, 0.4589, 0.5, 0.4786, 0.5, 0.5, 0.5, 0.5198, 0.5, 0.5414, 0.5, 0.4471, 1.0, 0.375, 1.0, 0.5, 1.0, 0.625, 1.0, 0.553, 1.0, 0.5418, 1.0, 0.5163, 1.0, 0.5, 1.0, 0.4744, 1.0, 0.4584, 1.0, 0.4494, 0.5, 0.375, 0.5, 0.25, 0.5, 0.75, 0.5, 0.625, 0.5, 0.5525, 0.5, 0.5596, 0.5, 0.5809, 0.5, 0.5951, 0.5, 0.6128, 0.5, 0.6266, 0.5, 0.6424, 0.5, 0.6415, 0.5, 0.6411, 0.5, 0.6324, 0.5, 0.6236, 0.5, 0.5978, 0.5, 0.5683, 0.5, 0.5364, 0.5, 0.5001, 0.5, 0.467, 0.5, 0.4323, 0.5, 0.4051, 0.5, 0.3775, 0.5, 0.3678, 0.5, 0.3598, 0.5, 0.3584, 0.5, 0.3581, 0.5, 0.3728, 0.5, 0.3877, 0.5, 0.4045, 0.5, 0.4196, 0.5, 0.4391, 0.5, 0.9375, 0.5119, 0.875, 0.5119, 0.875, 0.5174, 0.9084, 0.5174, 0.9194, 0.5173, 0.9375, 0.5172, 0.03469, 0.5172, 0.0625, 0.5172, 0.0625, 0.5119, 0.0, 0.5119, 0.0, 0.5174, 0.7833, 0.5173, 0.8125, 0.5172, 0.8125, 0.5119, 0.75, 0.5119, 0.75, 0.5174, 0.6875, 0.5119, 0.625, 0.5119, 0.625, 0.5174, 0.6587, 0.5173, 0.6875, 0.5172, 0.5625, 0.5172, 0.5625, 0.5119, 0.5, 0.5119, 0.5, 0.5174, 0.5351, 0.5176, 0.4375, 0.5172, 0.4375, 0.5119, 0.375, 0.5119, 0.375, 0.5174, 0.4091, 0.5173, 0.3125, 0.5172, 0.3125, 0.5119, 0.25, 0.5119, 0.25, 0.5174, 0.2831, 0.5173, 0.1875, 0.5172, 0.1875, 0.5119, 0.125, 0.5119, 0.125, 0.5174, 0.1585, 0.5173, 0.125, 0.5119, 0.1875, 0.5119, 0.1875, 0.5048, 0.163, 0.5048, 0.125, 0.5049, 0.1875, 0.5119, 0.25, 0.5119, 0.25, 0.5049, 0.2253, 0.5049, 0.1875, 0.5048, 0.25, 0.5174, 0.25, 0.5119, 0.1875, 0.5119, 0.1875, 0.5172, 0.2205, 0.5173, 0.25, 0.5049, 0.25, 0.5119, 0.3125, 0.5119, 0.3125, 0.5048, 0.2878, 0.5048, 0.3125, 0.5048, 0.3125, 0.5119, 0.375, 0.5119, 0.375, 0.5049, 0.3502, 0.5049, 0.375, 0.5174, 0.375, 0.5119, 0.3125, 0.5119, 0.3125, 0.5172, 0.3459, 0.5173, 0.375, 0.5119, 0.4375, 0.5119, 0.4375, 0.5047, 0.4119, 0.5049, 0.375, 0.5049, 0.4375, 0.5047, 0.4375, 0.5119, 0.5, 0.5119, 0.5, 0.5049, 0.4738, 0.505, 0.5, 0.5174, 0.5, 0.5119, 0.4375, 0.5119, 0.4375, 0.5172, 0.4723, 0.5172, 0.5, 0.5049, 0.5, 0.5119, 0.5625, 0.5119, 0.5625, 0.5047, 0.5366, 0.5046, 0.5625, 0.5047, 0.5625, 0.5119, 0.625, 0.5119, 0.625, 0.5049, 0.5995, 0.5048, 0.625, 0.5174, 0.625, 0.5119, 0.5625, 0.5119, 0.5625, 0.5172, 0.5961, 0.5174, 0.625, 0.5119, 0.6875, 0.5119, 0.6875, 0.5048, 0.6626, 0.5048, 0.625, 0.5049, 0.6875, 0.5119, 0.75, 0.5119, 0.75, 0.5049, 0.7249, 0.5049, 0.6875, 0.5048, 0.75, 0.5119, 0.6875, 0.5119, 0.6875, 0.5172, 0.7208, 0.5173, 0.75, 0.5174, 0.75, 0.5119, 0.8125, 0.5119, 0.8125, 0.5048, 0.7877, 0.5048, 0.75, 0.5049, 0.8125, 0.5119, 0.875, 0.5119, 0.875, 0.5049, 0.8501, 0.5049, 0.8125, 0.5048, 0.8461, 0.5174, 0.875, 0.5174, 0.875, 0.5119, 0.8125, 0.5119, 0.8125, 0.5172, 0.0, 0.5119, 0.0625, 0.5119, 0.0625, 0.5047, 0.03695, 0.5049, 0.0, 0.5049, 0.0625, 0.5119, 0.125, 0.5119, 0.125, 0.5049, 0.09945, 0.5049, 0.08046, 0.5048, 0.0625, 0.5047, 0.09638, 0.5173, 0.125, 0.5174, 0.125, 0.5119, 0.0625, 0.5119, 0.0625, 0.5172, 0.07918, 0.5173, 0.875, 0.5119, 0.9375, 0.5119, 0.9375, 0.5047, 0.9185, 0.5047, 0.9127, 0.5048, 0.875, 0.5049, 0.9375, 0.5119, 1.0, 0.5119, 1.0, 0.5049, 0.9747, 0.5047, 0.9375, 0.5047, 1.0, 0.5119, 0.9375, 0.5119, 0.9375, 0.5172, 0.972, 0.5176, 1.0, 0.5174, 1.0, 0.5, 1.0, 1.0, 0.9167, 1.0, 0.9167, 0.5, 0.9167, 0.5, 0.9167, 1.0, 0.8333, 1.0, 0.8333, 0.5, 0.8333, 0.5, 0.8333, 1.0, 0.75, 1.0, 0.75, 0.5, 0.75, 0.5, 0.75, 1.0, 0.6667, 1.0, 0.6667, 0.5, 0.6667, 0.5, 0.6667, 1.0, 0.5833, 1.0, 0.5833, 0.5, 0.5833, 0.5, 0.5833, 1.0, 0.5, 1.0, 0.5, 0.5, 0.5, 0.5, 0.5, 1.0, 0.4167, 1.0, 0.4167, 0.5, 0.4167, 0.5, 0.4167, 1.0, 0.3333, 1.0, 0.3333, 0.5, 0.3333, 0.5, 0.3333, 1.0, 0.25, 1.0, 0.25, 0.5, 0.25, 0.5, 0.25, 1.0, 0.1667, 1.0, 0.1667, 0.5, 0.0, 0.0, 0.0, 0.0, 0.0, 0.0, 0.0, 0.0, 0.1667, 0.5, 0.1667, 1.0, 0.08333, 1.0, 0.08333, 0.5, 0.08333, 0.5, 0.08333, 1.0, 7.451e-08, 1.0, 7.451e-08, 0.5, 0.5, 0.5, 0.4167, 0.5, 0.4167, 0.5, 0.5, 0.5, 0.9167, 0.5, 0.8333, 0.5, 0.8333, 0.5, 0.9167, 0.5, 0.0, 0.0, 0.0, 0.0, 0.0, 0.0, 0.0, 0.0, 0.0, 0.0, 0.0, 0.0, 0.0, 0.0, 0.0, 0.0, 0.3333, 0.5, 0.25, 0.5, 0.25, 0.5, 0.3333, 0.5, 0.75, 0.5, 0.6667, 0.5, 0.6667, 0.5, 0.75, 0.5, 0.0, 0.0, 0.0, 0.0, 0.0, 0.0, 0.0, 0.0, 0.0, 0.0, 0.0, 0.0, 0.0, 0.0, 0.0, 0.0, 0.0, 0.0, 0.0, 0.0, 0.0, 0.0, 0.0, 0.0, 0.1667, 0.5, 0.08333, 0.5, 0.08333, 0.5, 0.1667, 0.5, 0.5833, 0.5, 0.5, 0.5, 0.5, 0.5, 0.5833, 0.5, 0.0, 0.0, 0.0, 0.0, 0.0, 0.0, 0.0, 0.0, 0.5833, 1.0, 0.6667, 1.0, 0.6667, 1.0, 0.5833, 1.0, 0.0, 0.0, 0.0, 0.0, 0.0, 0.0, 0.0, 0.0, 7.451e-08, 1.0, 0.08333, 1.0, 0.08333, 1.0, 7.451e-08, 1.0, 0.4167, 1.0, 0.5, 1.0, 0.5, 1.0, 0.4167, 1.0, 0.8333, 1.0, 0.9167, 1.0, 0.9167, 1.0, 0.8333, 1.0, 0.0, 0.0, 0.0, 0.0, 0.0, 0.0, 0.0, 0.0, 0.0, 0.0, 0.0, 0.0, 0.0, 0.0, 0.0, 0.0, 0.25, 1.0, 0.3333, 1.0, 0.3333, 1.0, 0.25, 1.0, 0.0, 0.0, 0.0, 0.0, 0.0, 0.0, 0.0, 0.0, 0.6667, 1.0, 0.75, 1.0, 0.75, 1.0, 0.6667, 1.0, 0.0, 0.0, 0.0, 0.0, 0.0, 0.0, 0.0, 0.0, 0.25, 1.0, 0.3333, 1.0, 0.3333, 1.0, 0.25, 1.0, 0.3333, 1.0, 0.4167, 1.0, 0.4167, 1.0, 0.3333, 1.0, 0.4167, 1.0, 0.5, 1.0, 0.5, 1.0, 0.4167, 1.0, 0.5, 1.0, 0.5833, 1.0, 0.5833, 1.0, 0.5, 1.0, 0.5833, 1.0, 0.6667, 1.0, 0.6667, 1.0, 0.5833, 1.0, 0.6667, 1.0, 0.75, 1.0, 0.75, 1.0, 0.6667, 1.0, 7.451e-08, 1.0, 0.08333, 1.0, 0.08333, 1.0, 7.451e-08, 1.0, 0.9167, 1.0, 1.0, 1.0, 1.0, 1.0, 0.9167, 1.0, 0.75, 1.0, 0.8333, 1.0, 0.8333, 1.0, 0.75, 1.0, 0.08333, 1.0, 0.1667, 1.0, 0.1667, 1.0, 0.08333, 1.0, 0.8333, 1.0, 0.9167, 1.0, 0.9167, 1.0, 0.8333, 1.0, 0.1667, 1.0, 0.25, 1.0, 0.25, 1.0, 0.1667, 1.0, 0.1667, 1.0, 0.25, 1.0, 0.25, 1.0, 0.1667, 1.0, 0.0, 0.0, 0.0, 0.0, 0.0, 0.0, 0.0, 0.0, 0.75, 1.0, 0.8333, 1.0, 0.8333, 1.0, 0.75, 1.0, 0.0, 0.0, 0.0, 0.0, 0.0, 0.0, 0.0, 0.0, 0.3333, 1.0, 0.4167, 1.0, 0.4167, 1.0, 0.3333, 1.0, 0.9167, 1.0, 1.0, 1.0, 1.0, 1.0, 0.9167, 1.0, 0.0, 0.0, 0.0, 0.0, 0.0, 0.0, 0.0, 0.0, 0.0, 0.0, 0.0, 0.0, 0.0, 0.0, 0.0, 0.0, 0.5, 1.0, 0.5833, 1.0, 0.5833, 1.0, 0.5, 1.0, 0.0, 0.0, 0.0, 0.0, 0.0, 0.0, 0.0, 0.0, 0.08333, 1.0, 0.1667, 1.0, 0.1667, 1.0, 0.08333, 1.0, 0.0, 0.0, 0.0, 0.0, 0.0, 0.0, 0.0, 0.0, 0.1667, 0.5, 0.08333, 0.5, 0.08333, 0.5, 0.1667, 0.5, 0.9167, 0.5, 0.8333, 0.5, 0.8333, 0.5, 0.9167, 0.5, 0.25, 0.5, 0.1667, 0.5, 0.1667, 0.5, 0.25, 0.5, 0.3333, 0.5, 0.25, 0.5, 0.25, 0.5, 0.3333, 0.5, 0.4167, 0.5, 0.3333, 0.5, 0.3333, 0.5, 0.4167, 0.5, 0.5, 0.5, 0.4167, 0.5, 0.4167, 0.5, 0.5, 0.5, 0.5833, 0.5, 0.5, 0.5, 0.5, 0.5, 0.5833, 0.5, 0.6667, 0.5, 0.5833, 0.5, 0.5833, 0.5, 0.6667, 0.5, 0.75, 0.5, 0.6667, 0.5, 0.6667, 0.5, 0.75, 0.5, 0.08333, 0.5, 7.451e-08, 0.5, 7.451e-08, 0.5, 0.08333, 0.5, 1.0, 0.5, 0.9167, 0.5, 0.9167, 0.5, 1.0, 0.5, 0.8333, 0.5, 0.75, 0.5, 0.75, 0.5, 0.8333, 0.5, 0.08333, 0.5, 7.451e-08, 0.5, 7.451e-08, 0.5, 0.08333, 0.5, 0.0, 0.0, 0.0, 0.0, 0.0, 0.0, 0.0, 0.0, 0.6667, 0.5, 0.5833, 0.5, 0.5833, 0.5, 0.6667, 0.5, 0.25, 0.5, 0.1667, 0.5, 0.1667, 0.5, 0.25, 0.5, 0.0, 0.0, 0.0, 0.0, 0.0, 0.0, 0.0, 0.0, 0.0, 0.0, 0.0, 0.0, 0.0, 0.0, 0.0, 0.0, 0.0, 0.0, 0.0, 0.0, 0.0, 0.0, 0.0, 0.0, 0.8333, 0.5, 0.75, 0.5, 0.75, 0.5, 0.8333, 0.5, 0.4167, 0.5, 0.3333, 0.5, 0.3333, 0.5, 0.4167, 0.5, 0.0, 0.0, 0.0, 0.0, 0.0, 0.0, 0.0, 0.0, 1.0, 0.5, 0.9167, 0.5, 0.9167, 0.5, 1.0, 0.5, 0.0, 0.0, 0.0, 0.0, 0.0, 0.0, 0.0, 0.0, 0.0, 0.0, 0.0, 0.0, 0.0, 0.0, 0.0, 0.0, 0.0, 0.0, 0.0, 0.0, 0.0, 0.0, 0.0, 0.0, 0.0, 0.0, 0.0, 0.0, 0.0, 0.0, 0.0, 0.0, 0.0, 0.0, 0.0, 0.0, 0.0, 0.0, 0.0, 0.0, 0.0, 0.0, 0.0, 0.0, 0.0, 0.0, 0.0, 0.0, 0.0, 0.0, 0.0, 0.0, 0.0, 0.0, 0.0, 0.0, 0.0, 0.0, 0.0, 0.0, 0.0, 0.0, 0.0, 0.0, 0.0, 0.0, 0.0, 0.0, 0.0, 0.0, 0.0, 0.0, 0.0, 0.0, 0.0, 0.0, 0.0, 0.0, 0.0, 0.0, 0.0, 0.0, 0.0, 0.0, 0.0, 0.0, 0.0, 0.0, 0.0, 0.0, 0.0, 0.0, 0.0, 0.0, 0.0, 0.0, 0.0, 0.0, 0.0, 0.0, 0.0, 0.0, 0.0, 0.0, 0.0, 0.0, 0.0, 0.0, 0.0, 0.0, 0.0, 0.0, 0.0, 0.0, 0.0, 0.0, 0.0, 0.0, 0.0, 0.0, 0.0, 0.0, 0.0, 0.0, 0.0, 0.0, 0.0, 0.0, 0.0, 0.0, 0.0, 0.0, 0.0, 0.0, 0.0, 0.0, 0.0, 0.0, 0.0, 0.0, 0.0, 0.0, 0.0, 0.0, 0.0, 0.0, 0.0, 0.0, 0.0, 0.0, 0.0, 0.0, 0.0, 0.0, 0.0, 0.0, 0.0, 0.0, 0.0, 0.0, 0.0, 0.0, 0.0, 0.0, 0.0, 0.0, 0.0, 0.0, 0.0, 0.0, 0.0, 0.0, 0.0, 0.0, 0.0, 0.0, 0.0, 0.0, 0.0, 0.0, 0.0, 0.0, 0.0, 0.0, 0.0, 0.0, 0.0, 0.0, 0.0, 0.0, 0.0, 0.0, 0.0, 0.0, 0.0, 0.0, 0.0, 0.0, 0.0, 0.0, 0.0, 0.0, 0.0, 0.0, 0.0, 0.0, 0.0, 0.0, 0.0, 0.0, 0.0, 0.0, 0.0, 0.0, 0.0, 0.0, 0.0, 0.0, 0.0, 0.0, 0.0, 0.0, 0.0, 0.0, 0.0, 0.0, 0.0, 0.0, 0.0, 0.0, 0.0, 0.0, 0.0, 0.0, 0.0, 0.0, 0.0, 0.0, 0.0, 0.0, 0.0, 0.0, 0.0, 0.0, 0.0, 0.0, 0.0, 0.0, 0.0, 0.0, 0.0, 0.0, 0.0, 0.0, 0.0, 0.0, 0.0, 0.0, 0.0, 0.0, 0.0, 0.0, 0.0, 0.0, 0.0, 0.0, 0.0, 0.0, 0.0, 0.0, 0.0, 0.0, 0.0, 0.0, 0.0, 0.0, 0.0, 0.0, 0.0, 0.0, 0.0, 0.0, 0.0, 0.0, 0.0, 0.0, 0.0, 0.0, 0.0, 0.0, 0.0, 0.0, 0.0, 0.0, 0.0, 0.0, 0.0, 0.0, 0.0, 0.0, 0.0, 0.0, 0.0, 0.0, 0.0, 0.0, 0.0, 0.0, 0.0, 0.0, 0.0, 0.0, 0.0, 0.0, 0.0, 0.0, 0.0, 0.0, 0.0, 0.0, 0.0, 0.0, 0.0, 0.0, 0.0, 0.0, 0.0, 0.0, 0.0, 0.0, 0.0, 0.0, 0.0, 0.0, 0.0, 0.0, 0.0, 0.0, 0.0, 0.0, 0.0, 0.0, 0.0, 0.0, 0.0, 0.0, 0.0, 0.0, 0.0, 0.0, 0.0, 0.0, 0.0, 0.0, 0.0, 0.0, 0.0, 0.0, 0.0, 0.0, 0.0, 0.0, 0.0, 0.0, 0.0, 0.0, 0.0, 0.0, 0.0, 0.0, 0.0, 0.0, 0.0, 0.0, 0.0, 0.0, 0.0, 0.0, 0.0, 0.0, 0.0, 0.0, 0.0, 0.0, 0.0, 0.0, 0.0, 0.0, 0.0, 0.0, 0.0, 0.0, 0.0, 0.0, 0.0, 0.0, 0.0, 0.0, 0.0, 0.0, 0.0, 0.0, 0.0, 0.0, 0.0, 0.0, 0.0, 0.0, 0.0, 0.0, 0.0, 0.0, 0.0, 0.0, 0.0, 0.0, 0.0, 0.0, 0.0, 0.0, 0.0, 0.0, 0.0, 0.0, 0.0, 0.0, 0.0, 0.0, 0.0, 0.0, 0.0, 0.0, 0.0, 0.0, 0.0, 0.0, 0.0, 0.0, 0.0, 0.0, 0.0, 0.0, 0.0, 0.0, 0.0, 0.0, 0.0, 0.0, 0.0, 0.0, 0.0, 0.0, 0.0, 0.0, 0.0, 0.0, 0.0, 0.0, 0.0, 0.0, 0.0, 0.0, 0.0, 0.0, 0.0, 0.0, 0.0, 0.0, 0.0, 0.0, 0.0, 0.0, 0.0, 0.0, 0.0, 0.0, 0.0, 0.0, 0.0, 0.0, 0.0, 0.0, 0.0, 0.0, 0.0, 0.0, 0.0, 0.0, 0.0, 0.0, 0.0, 0.0, 0.0, 0.0, 0.0, 0.0, 0.0, 0.0, 0.0, 0.0, 0.0, 0.0, 0.0, 0.0, 0.0, 0.0, 0.0, 0.0, 0.0, 0.0, 0.0, 0.0, 0.0, 0.0, 0.0, 0.0, 0.0, 0.0, 0.0, 0.0, 0.0, 0.0, 0.0, 0.0, 0.0, 0.0, 0.0, 0.0, 0.0, 0.0, 0.0, 0.0, 0.0, 0.0, 0.0, 0.0, 0.0, 0.0, 0.0, 0.0, 0.0, 0.0, 0.0, 0.0, 0.0, 0.0, 0.0, 0.0, 0.0, 0.0, 0.0, 0.0, 0.0, 0.0, 0.0, 0.0, 0.0, 0.0, 0.0, 0.0, 0.0, 0.0, 0.0, 0.0, 0.0, 0.0, 0.0, 0.0, 0.0, 0.0, 0.0, 0.0, 0.0, 0.0, 0.0, 0.0, 0.0, 0.0, 0.0, 0.0, 0.0, 0.0, 0.0, 0.0, 0.0, 0.0, 0.0, 0.0, 0.0, 0.0, 0.0, 0.0, 0.0, 0.0, 0.0, 0.0, 0.0, 0.0, 0.0, 0.0, 0.0, 0.0, 0.0, 0.0, 0.0, 0.0, 0.0, 0.0, 0.0, 0.0, 0.0, 0.0, 0.0, 0.0, 0.0, 0.0, 0.0, 0.0, 0.0, 0.0, 0.0, 0.0, 0.0, 0.0, 0.0, 0.0, 0.0, 0.0, 0.0, 0.0, 0.0, 0.0, 0.0, 0.0, 0.0, 0.0, 0.0, 0.0, 0.0, 0.0, 0.0, 0.0, 0.0, 0.0, 0.0, 0.0, 0.0, 0.0, 0.0, 0.0, 0.0, 0.0, 0.0, 0.0, 0.0, 0.0, 0.0, 0.0, 0.0, 0.0, 0.0, 0.0, 0.0, 0.0, 0.0, 0.0, 0.0, 0.0, 0.0, 0.0, 0.0, 0.0, 0.0, 0.0, 0.0, 0.0, 0.0, 0.0, 0.0, 0.0, 0.0, 0.0, 0.0, 0.0, 0.0, 0.0, 0.0, 0.0, 0.0, 0.0, 0.0, 0.0, 0.0, 0.0, 0.0, 0.0, 0.0, 0.0, 0.0, 0.0, 0.0, 0.0, 0.0, 0.0, 0.0, 0.0, 0.0, 0.0, 0.0, 0.0, 0.0, 0.0, 0.0, 0.0, 0.0, 0.0, 0.0, 0.0, 0.0, 0.0, 0.0, 0.0, 0.0, 0.0, 0.0, 0.0, 0.0, 0.0, 0.0, 0.0, 0.0, 0.0, 0.0, 0.0, 0.0, 0.0, 0.0, 0.0, 0.0, 0.0, 0.0, 0.0, 0.0, 0.0, 0.0, 0.0, 0.0, 0.0, 0.0, 0.0, 0.0, 0.0, 0.0, 0.0, 0.0, 0.0, 0.0, 0.0, 0.0, 0.0, 0.0, 0.0, 0.0, 0.0, 0.0, 0.0, 0.0, 0.0, 0.0, 0.0, 0.0, 0.0, 0.0, 0.0, 0.0, 0.0, 0.0, 0.0, 0.0, 0.0, 0.0, 0.0, 0.0, 0.0, 0.0, 0.0, 0.0, 0.0, 0.0, 0.0, 0.0, 0.0, 0.0, 0.0, 0.0, 0.0, 0.0, 0.0, 0.0, 0.0, 0.0, 0.0, 0.0, 0.0, 0.0, 0.0, 0.0, 0.0, 0.0, 0.0, 0.0, 0.0, 0.0, 0.0, 0.0, 0.0, 0.0, 0.0, 0.0, 0.0, 0.0, 0.0, 0.0, 0.0, 0.0, 0.0, 0.0, 0.0, 0.0, 0.0, 0.0, 0.0, 0.0, 0.0, 0.0, 0.0, 0.0, 0.0, 0.0, 0.0, 0.0, 0.0, 0.0, 0.0, 0.0, 0.0, 0.0, 0.0, 0.0, 0.0, 0.0, 0.0, 0.0, 0.0, 0.0, 0.0, 0.0, 0.0, 0.0, 0.0, 0.0, 0.0, 0.0, 0.0, 0.0, 0.0, 0.0, 0.0, 0.0, 0.0, 0.0, 0.0, 0.0, 0.0, 0.0, 0.0, 0.0, 0.0, 0.0, 0.0, 0.0, 0.0, 0.0, 0.0, 0.0, 0.0, 0.0, 0.0, 0.0, 0.0, 0.0, 0.0, 0.0, 0.0, 0.0, 0.0, 0.0, 0.0, 0.0, 0.0, 0.0, 0.0, 0.0, 0.0, 0.0, 0.0, 0.0, 0.0, 0.0, 0.0, 0.0, 0.0, 0.0, 0.0, 0.0, 0.0, 0.0, 0.0, 0.0, 0.0, 0.0, 0.0, 0.0, 0.0, 0.0, 0.0, 0.0, 0.0, 0.0, 0.0, 0.0, 0.0, 0.0, 0.0, 0.0, 0.0, 0.0, 0.0, 0.0, 0.0, 0.0, 0.0, 0.0, 0.0, 0.0, 0.0, 0.0, 0.0, 0.0, 0.0, 0.0, 0.0, 0.0, 0.0, 0.0, 0.0, 0.0, 0.0, 0.0, 0.0, 0.0, 0.0, 0.0, 0.0, 0.0, 0.0, 0.0, 0.0, 0.0, 0.0, 0.0, 0.0, 0.0, 0.0, 0.0, 0.0, 0.0, 0.0, 0.0, 0.0, 0.0, 0.0, 0.0, 0.0, 0.0, 0.0, 0.0, 0.0, 0.0, 0.0, 0.0, 0.0, 0.0, 0.0, 0.0, 0.0, 0.0, 0.0, 0.0, 0.0, 0.0, 0.0, 0.0, 0.0, 0.0, 0.0, 0.0, 0.0, 0.0, 0.0, 0.0, 0.0, 0.0, 0.0, 0.0, 0.0, 0.0, 0.0, 0.0, 0.0, 0.0, 0.0, 0.0, 0.0, 0.0, 0.0, 0.0, 0.0, 0.0, 0.0, 0.0, 0.0, 0.0, 0.0, 0.0, 0.0, 0.0, 0.0, 0.0, 0.0, 0.0, 0.0, 0.0, 0.0, 0.0, 0.0, 0.0, 0.0, 0.0, 0.0, 0.0, 0.0, 0.0, 0.0, 0.0, 0.0, 0.0, 0.0, 0.0, 0.0, 0.0, 0.0, 0.0, 0.0, 0.0, 0.0, 0.0, 0.0, 0.0, 0.0, 0.0, 0.0, 0.0, 0.0, 0.0, 0.0, 0.0, 0.0, 0.0, 0.0, 0.0, 0.0, 0.0, 0.0, 0.0, 0.0, 0.0, 0.0, 0.0, 0.0, 0.0, 0.0, 0.0, 0.0, 0.0, 0.0, 0.0, 0.0, 0.0, 0.0, 0.0, 0.0, 0.0, 0.0, 0.0, 0.0, 0.0, 0.0, 0.0, 0.0, 0.0, 0.0, 0.0, 0.0, 0.0, 0.0, 0.0, 0.0, 0.0, 0.0, 0.0, 0.0, 0.0, 0.0, 0.0, 0.0, 0.0, 0.0, 0.0, 0.0, 0.0, 0.0, 0.0, 0.0, 0.0, 0.0, 0.0, 0.0, 0.0, 0.0, 0.0, 0.0, 0.0, 0.0, 0.0, 0.0, 0.0, 0.0, 0.0, 0.0, 0.0, 0.0, 0.0, 0.0, 0.0, 0.0, 0.0, 0.0, 0.0, 0.0, 0.0, 0.0, 0.0, 0.0, 0.0, 0.0, 0.0, 0.0, 0.0, 0.0, 0.0, 0.0, 0.0, 0.0, 0.0, 0.0, 0.0, 0.0, 0.0, 0.0, 0.0, 0.0, 0.0, 0.0, 0.0, 0.0, 0.0, 0.0, 0.0, 0.0, 0.0, 0.0, 0.0, 0.0, 0.0, 0.0, 0.0, 0.0, 0.0, 0.0, 0.0, 0.0, 0.0, 0.0, 0.0, 0.0, 0.0, 0.0, 0.0, 0.0, 0.0, 0.0, 0.0, 0.0, 0.0, 0.0, 0.0, 0.0, 0.0, 0.0, 0.0, 0.0, 0.0, 0.0, 0.0, 0.0, 0.0, 0.0, 0.0, 0.0, 0.0, 0.0, 0.0, 0.0, 0.0, 0.0, 0.0, 0.0, 0.0, 0.0, 0.0, 0.0, 0.0, 0.0, 0.0, 0.0, 0.0, 0.0, 0.0, 0.0, 0.0, 0.0, 0.0, 0.0, 0.0, 0.0, 0.0, 0.0, 0.0, 0.0, 0.0, 0.0, 0.0, 0.0, 0.0, 0.0, 0.0, 0.0, 0.0, 0.0, 0.0, 0.0, 0.0, 0.0, 0.0, 0.0, 0.0, 0.0, 0.0, 0.0, 0.0, 0.0, 0.0, 0.0, 0.0, 0.0, 0.0, 0.0, 0.0, 0.0, 0.0, 0.0, 0.0, 0.0, 0.0, 0.0, 0.0, 0.0, 0.0, 0.0, 0.0, 0.0, 0.0, 0.0, 0.0, 0.0, 0.0, 0.0, 0.0, 0.0, 0.0, 0.0, 0.0, 0.0, 0.0, 0.0, 0.0, 0.0, 0.0, 0.0, 0.0, 0.0, 0.0, 0.0, 0.0, 0.0, 0.0, 0.0, 0.0, 0.0, 0.0, 0.0, 0.0, 0.0, 0.0, 0.0, 0.0, 0.0, 0.0, 0.0, 0.0, 0.0, 0.0, 0.0, 0.0, 0.0, 0.0, 0.0, 0.0, 0.0, 0.0, 0.0, 0.0, 0.0, 0.0, 0.0, 0.0, 0.0, 0.0, 0.0, 0.0, 0.0, 0.0, 0.0, 0.0, 0.0, 0.0, 0.0, 0.0, 0.0, 0.0, 0.0, 0.0, 0.0, 0.0, 0.0, 0.0, 0.0, 0.0, 0.0, 0.0, 0.0, 0.0, 0.0, 0.0, 0.0, 0.0, 0.0, 0.0, 0.0, 0.0, 0.0, 0.0, 0.0, 0.0, 0.0, 0.0, 0.0, 0.0, 0.0, 0.0, 0.0, 0.0, 0.0, 0.0, 0.0, 0.0, 0.0, 0.0, 0.0, 0.0, 0.0, 0.0, 0.0, 0.0, 0.0, 0.0, 0.0, 0.0, 0.0, 0.0, 0.0, 0.0, 0.0, 0.0, 0.0, 0.0, 0.0, 0.0, 0.0, 0.0, 0.0, 0.0, 0.0, 0.0, 0.0, 0.0, 0.0, 0.0, 0.0, 0.0, 0.0, 0.0, 0.0, 0.0, 0.0, 0.0, 0.0, 0.4051, 0.08532, 0.625, 0.08532, 0.625, 0.25, 0.4051, 0.25, 0.625, 0.6761, 0.0, 0.0, 0.625, 0.6647, 0.4051, 0.7448, 0.625, 0.7448, 0.625, 0.75, 0.4051, 0.75, 0.4051, 0.75, 0.625, 0.75, 0.625, 1.0, 0.4051, 1.0, 0.125, 0.7448, 0.375, 0.7448, 0.375, 0.75, 0.125, 0.75, 0.625, 0.7448, 0.625, 0.6875, 0.625, 0.6875, 0.625, 0.7448, 0.625, 1.0, 0.625, 0.75, 0.625, 0.75, 0.625, 1.0, 0.125, 0.6647, 0.375, 0.6647, 0.375, 0.6875, 0.125, 0.6875, 0.4051, 0.6647, 0.625, 0.6647, 0.625, 0.6761, 0.625, 0.6875, 0.4051, 0.6875, 0.4051, 0.00519, 0.625, 0.00519, 0.625, 0.0625, 0.4051, 0.0625, 0.4051, 0.5, 0.625, 0.5, 0.625, 0.6647, 0.4051, 0.6647, 0.125, 0.5, 0.375, 0.5, 0.375, 0.6647, 0.125, 0.6647, 0.4051, 0.0625, 0.625, 0.0625, 0.625, 0.07391, 0.625, 0.08532, 0.4051, 0.08532, 0.4051, 0.7448, 0.4051, 0.6875, 0.4051, 0.6647, 0.4051, 0.5, 0.4051, 0.5, 0.4051, 0.25, 0.4051, 0.25, 0.4051, 0.08532, 0.4051, 0.0625, 0.4051, 0.00519, 0.4051, 0.0, 0.4051, 0.75, 0.625, 0.7448, 0.875, 0.7448, 0.875, 0.75, 0.625, 0.75, 0.625, 0.25, 0.625, 0.08532, 0.625, 0.08532, 0.625, 0.25, 0.625, 0.6647, 0.625, 0.5, 0.625, 0.5, 0.625, 0.6647, 0.625, 0.00519, 0.625, 0.0, 0.625, 0.0, 0.625, 0.00519, 0.625, 0.07391, 0.625, 0.0625, 0.625, 0.0625, 0.625, 0.07391, 0.4051, 0.25, 0.625, 0.25, 0.625, 0.25, 0.4051, 0.25, 0.625, 0.0625, 0.625, 0.00519, 0.625, 0.00519, 0.625, 0.0625, 0.4051, 0.0, 0.625, 0.0, 0.625, 0.00519, 0.4051, 0.00519, 0.625, 0.75, 0.625, 0.7448, 0.625, 0.7448, 0.625, 0.75, 0.125, 0.6875, 0.375, 0.6875, 0.375, 0.7448, 0.125, 0.7448, 0.4051, 0.6875, 0.625, 0.6875, 0.625, 0.7448, 0.4051, 0.7448, 0.375, 0.6875, 0.4051, 0.6875, 0.4051, 0.7448, 0.375, 0.7448, 0.375, 0.0, 0.4051, 0.0, 0.4051, 0.00519, 0.375, 0.00519, 0.625, 0.5, 0.4051, 0.5, 0.4051, 0.5, 0.625, 0.5, 0.375, 0.0625, 0.4051, 0.0625, 0.4051, 0.08532, 0.375, 0.08532, 0.375, 0.5, 0.4051, 0.5, 0.4051, 0.6647, 0.375, 0.6647, 0.375, 0.00519, 0.4051, 0.00519, 0.4051, 0.0625, 0.375, 0.0625, 0.375, 0.6647, 0.4051, 0.6647, 0.4051, 0.6875, 0.375, 0.6875, 0.375, 0.75, 0.4051, 0.75, 0.4051, 1.0, 0.375, 1.0, 0.375, 0.7448, 0.4051, 0.7448, 0.4051, 0.75, 0.375, 0.75, 0.375, 0.08532, 0.4051, 0.08532, 0.4051, 0.25, 0.375, 0.25, 0.375, 0.25, 0.4051, 0.25, 0.4051, 0.5, 0.375, 0.5, 0.4051, 0.25, 0.4051, 0.5, 0.4051, 0.5, 0.4051, 0.25, 0.0, 0.0, 0.0, 0.0, 0.0, 0.0, 0.375, 0.5, 0.375, 0.5, 0.4051, 0.5, 0.0, 0.0, 0.4051, 0.25, 0.4051, 0.25, 0.4051, 0.25, 0.375, 0.25, 0.4051, 0.25, 0.4051, 0.25, 0.375, 0.25, 0.375, 0.25, 0.375, 0.25, 0.375, 0.5, 0.375, 0.5, 0.625, 0.6875, 0.625, 0.6761, 0.625, 0.6761, 0.625, 0.6875, 0.625, 0.6761, 0.625, 0.6647, 0.0, 0.0, 0.625, 0.6647, 0.625, 0.6647, 0.0, 0.0, 0.0, 0.0, 0.0, 0.0, 0.0, 0.0, 0.625, 0.6761, 0.625, 0.6761, 0.625, 0.08532, 0.625, 0.08532, 0.0, 0.0, 0.0, 0.0, 0.625, 0.07391, 0.0, 0.0, 0.0, 0.0, 0.625, 0.07391, 0.625, 0.08532, 0.0, 0.0, 0.625, 0.07391, 0.625, 0.08532, 0.625, 0.07391, 0.0, 0.0])
me_cylinder_001.materials.append(mat_material_003)
me_cylinder_001.materials.append(mat_material_005)
me_cylinder_001.materials.append(mat_material_002)
me_cylinder_001.update()

# ---- objects
ob_body = bpy.data.objects.new('body', me_cylinder_001)

# ---- transforms, parenting, visibility, modifiers, constraints
ob_body.location = (0.0, 0.0, 0.0)

# ---- collection membership
col_collection.objects.link(ob_body)

# ---- scene / render settings (as saved in the file)
scene.frame_start = 1; scene.frame_end = 250; scene.frame_set(1)
scene.render.engine = 'BLENDER_EEVEE_NEXT'
scene.cycles.sampling_pattern = 'TABULATED_SOBOL'
scene.cycles.use_light_tree = False
scene.view_settings.view_transform = 'Standard'
bpy.context.view_layer.update()

# ---- added for rendering (the .blend has no active camera and no usable light): camera, sun
cam_auto = bpy.data.cameras.new('AutoCamera')
cam_auto.lens = 50.0
cam_auto.sensor_width = 36.0
cam_auto.clip_end = 1000.0
ob_auto_camera = bpy.data.objects.new('AutoCamera', cam_auto)
scene.collection.objects.link(ob_auto_camera)
ob_auto_camera.location = (2.09043, -2.43292, 1.57105)
ob_auto_camera.rotation_euler = (1.09748, -7.21219e-08, 0.694738)
scene.camera = ob_auto_camera
light_auto_sun = bpy.data.lights.new('AutoSun', 'SUN')
light_auto_sun.energy = 3.0
light_auto_sun.angle = 0.0523599
ob_auto_sun = bpy.data.objects.new('AutoSun', light_auto_sun)
scene.collection.objects.link(ob_auto_sun)
ob_auto_sun.rotation_euler = (0.872665, 0.174533, 0.523599)
bpy.context.view_layer.update()
